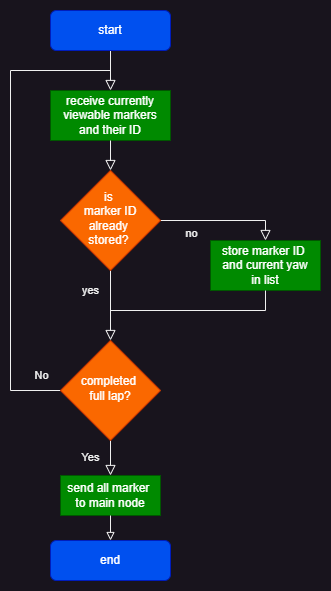

The diagram above was exported from draw.io. Its source (the exported page's mxGraphModel, read from the mxfile embedded in the PNG):
<mxGraphModel dx="1036" dy="606" grid="0" gridSize="10" guides="1" tooltips="1" connect="1" arrows="1" fold="1" page="1" pageScale="1" pageWidth="827" pageHeight="1169" math="0" shadow="0">
  <root>
    <mxCell id="WIyWlLk6GJQsqaUBKTNV-0" />
    <mxCell id="WIyWlLk6GJQsqaUBKTNV-1" parent="WIyWlLk6GJQsqaUBKTNV-0" />
    <mxCell id="WIyWlLk6GJQsqaUBKTNV-2" value="" style="rounded=0;html=1;jettySize=auto;orthogonalLoop=1;fontSize=11;endArrow=block;endFill=0;endSize=8;strokeWidth=1;shadow=0;labelBackgroundColor=none;edgeStyle=orthogonalEdgeStyle;" parent="WIyWlLk6GJQsqaUBKTNV-1" source="WIyWlLk6GJQsqaUBKTNV-3" target="DVH09xKQnn7CAT-RIwS2-0" edge="1">
      <mxGeometry relative="1" as="geometry">
        <mxPoint x="220" y="150" as="targetPoint" />
      </mxGeometry>
    </mxCell>
    <mxCell id="WIyWlLk6GJQsqaUBKTNV-3" value="start" style="rounded=1;whiteSpace=wrap;html=1;fontSize=12;glass=0;strokeWidth=1;shadow=0;fillColor=#0050ef;fontColor=#ffffff;strokeColor=#001DBC;" parent="WIyWlLk6GJQsqaUBKTNV-1" vertex="1">
      <mxGeometry x="160" y="50" width="120" height="40" as="geometry" />
    </mxCell>
    <mxCell id="WIyWlLk6GJQsqaUBKTNV-4" value="no&lt;div&gt;&lt;br&gt;&lt;/div&gt;" style="rounded=0;html=1;jettySize=auto;orthogonalLoop=1;fontSize=11;endArrow=block;endFill=0;endSize=8;strokeWidth=1;shadow=0;labelBackgroundColor=none;edgeStyle=orthogonalEdgeStyle;exitX=1;exitY=0.5;exitDx=0;exitDy=0;" parent="WIyWlLk6GJQsqaUBKTNV-1" source="WIyWlLk6GJQsqaUBKTNV-6" target="GXxe5BWh8dq3xB0uqu_m-1" edge="1">
      <mxGeometry x="-0.5" y="-20" relative="1" as="geometry">
        <mxPoint as="offset" />
        <mxPoint x="370" y="250" as="sourcePoint" />
        <mxPoint x="340" y="280" as="targetPoint" />
        <Array as="points">
          <mxPoint x="375" y="260" />
        </Array>
      </mxGeometry>
    </mxCell>
    <mxCell id="WIyWlLk6GJQsqaUBKTNV-5" value="yes" style="edgeStyle=orthogonalEdgeStyle;rounded=0;html=1;jettySize=auto;orthogonalLoop=1;fontSize=11;endArrow=block;endFill=0;endSize=8;strokeWidth=1;shadow=0;labelBackgroundColor=none;" parent="WIyWlLk6GJQsqaUBKTNV-1" source="WIyWlLk6GJQsqaUBKTNV-6" target="WIyWlLk6GJQsqaUBKTNV-10" edge="1">
      <mxGeometry x="-0.4286" y="-20" relative="1" as="geometry">
        <mxPoint as="offset" />
        <mxPoint x="220" y="410" as="targetPoint" />
        <mxPoint x="90" y="330" as="sourcePoint" />
      </mxGeometry>
    </mxCell>
    <mxCell id="WIyWlLk6GJQsqaUBKTNV-6" value="is&amp;nbsp;&lt;div&gt;marker ID already&amp;nbsp;&lt;div&gt;stored?&amp;nbsp;&lt;/div&gt;&lt;/div&gt;" style="rhombus;whiteSpace=wrap;html=1;shadow=0;fontFamily=Helvetica;fontSize=12;align=center;strokeWidth=1;spacing=6;spacingTop=-4;fillColor=#fa6800;fontColor=#FFFFFF;strokeColor=#C73500;" parent="WIyWlLk6GJQsqaUBKTNV-1" vertex="1">
      <mxGeometry x="170" y="210" width="100" height="100" as="geometry" />
    </mxCell>
    <mxCell id="WIyWlLk6GJQsqaUBKTNV-8" value="No" style="rounded=0;html=1;jettySize=auto;orthogonalLoop=1;fontSize=11;endArrow=none;endFill=0;endSize=8;strokeWidth=1;shadow=0;labelBackgroundColor=none;edgeStyle=orthogonalEdgeStyle;exitX=0;exitY=0.5;exitDx=0;exitDy=0;" parent="WIyWlLk6GJQsqaUBKTNV-1" source="WIyWlLk6GJQsqaUBKTNV-10" edge="1">
      <mxGeometry x="-0.9192" y="-15" relative="1" as="geometry">
        <mxPoint as="offset" />
        <mxPoint x="220" y="110" as="targetPoint" />
        <Array as="points">
          <mxPoint x="120" y="430" />
          <mxPoint x="120" y="110" />
        </Array>
      </mxGeometry>
    </mxCell>
    <mxCell id="WIyWlLk6GJQsqaUBKTNV-9" value="Yes" style="edgeStyle=orthogonalEdgeStyle;rounded=0;html=1;jettySize=auto;orthogonalLoop=1;fontSize=11;endArrow=block;endFill=0;endSize=8;strokeWidth=1;shadow=0;labelBackgroundColor=none;" parent="WIyWlLk6GJQsqaUBKTNV-1" source="WIyWlLk6GJQsqaUBKTNV-10" target="1eZkCbMdY6_Be5WgdtMU-11" edge="1">
      <mxGeometry y="20" relative="1" as="geometry">
        <mxPoint as="offset" />
        <mxPoint x="220" y="550" as="targetPoint" />
        <Array as="points" />
      </mxGeometry>
    </mxCell>
    <mxCell id="WIyWlLk6GJQsqaUBKTNV-10" value="completed&amp;nbsp;&lt;div&gt;full lap?&lt;/div&gt;" style="rhombus;whiteSpace=wrap;html=1;shadow=0;fontFamily=Helvetica;fontSize=12;align=center;strokeWidth=1;spacing=6;spacingTop=-4;fillColor=#fa6800;fontColor=#FFFFFF;strokeColor=#C73500;" parent="WIyWlLk6GJQsqaUBKTNV-1" vertex="1">
      <mxGeometry x="170" y="380" width="100" height="100" as="geometry" />
    </mxCell>
    <mxCell id="WIyWlLk6GJQsqaUBKTNV-11" value="end" style="rounded=1;whiteSpace=wrap;html=1;fontSize=12;glass=0;strokeWidth=1;shadow=0;fillColor=#0050ef;fontColor=#ffffff;strokeColor=#001DBC;" parent="WIyWlLk6GJQsqaUBKTNV-1" vertex="1">
      <mxGeometry x="160" y="580" width="120" height="40" as="geometry" />
    </mxCell>
    <mxCell id="1eZkCbMdY6_Be5WgdtMU-11" value="send all marker&amp;nbsp;&lt;div&gt;to main node&lt;/div&gt;" style="rounded=0;whiteSpace=wrap;html=1;fillColor=#008a00;fontColor=#ffffff;strokeColor=#005700;" parent="WIyWlLk6GJQsqaUBKTNV-1" vertex="1">
      <mxGeometry x="170" y="515" width="100" height="40" as="geometry" />
    </mxCell>
    <mxCell id="1eZkCbMdY6_Be5WgdtMU-12" value="" style="endArrow=block;html=1;rounded=0;entryX=0.5;entryY=0;entryDx=0;entryDy=0;exitX=0.5;exitY=1;exitDx=0;exitDy=0;endFill=0;" parent="WIyWlLk6GJQsqaUBKTNV-1" source="1eZkCbMdY6_Be5WgdtMU-11" target="WIyWlLk6GJQsqaUBKTNV-11" edge="1">
      <mxGeometry width="50" height="50" relative="1" as="geometry">
        <mxPoint x="430" y="295" as="sourcePoint" />
        <mxPoint x="480" y="245" as="targetPoint" />
      </mxGeometry>
    </mxCell>
    <mxCell id="DVH09xKQnn7CAT-RIwS2-0" value="receive currently viewable markers&lt;div&gt;and their ID&lt;/div&gt;" style="rounded=0;whiteSpace=wrap;html=1;fillColor=#008a00;fontColor=#ffffff;strokeColor=#005700;" parent="WIyWlLk6GJQsqaUBKTNV-1" vertex="1">
      <mxGeometry x="160" y="130" width="120" height="50" as="geometry" />
    </mxCell>
    <mxCell id="GXxe5BWh8dq3xB0uqu_m-0" value="" style="rounded=0;html=1;jettySize=auto;orthogonalLoop=1;fontSize=11;endArrow=block;endFill=0;endSize=8;strokeWidth=1;shadow=0;labelBackgroundColor=none;edgeStyle=orthogonalEdgeStyle;" parent="WIyWlLk6GJQsqaUBKTNV-1" source="DVH09xKQnn7CAT-RIwS2-0" target="WIyWlLk6GJQsqaUBKTNV-6" edge="1">
      <mxGeometry relative="1" as="geometry">
        <mxPoint x="230" y="160" as="targetPoint" />
        <mxPoint x="230" y="100" as="sourcePoint" />
      </mxGeometry>
    </mxCell>
    <mxCell id="GXxe5BWh8dq3xB0uqu_m-1" value="store marker ID&amp;nbsp;&lt;div&gt;and current yaw&lt;/div&gt;&lt;div&gt;in list&lt;/div&gt;" style="rounded=0;whiteSpace=wrap;html=1;fillColor=#008a00;fontColor=#ffffff;strokeColor=#005700;" parent="WIyWlLk6GJQsqaUBKTNV-1" vertex="1">
      <mxGeometry x="320" y="280" width="110" height="50" as="geometry" />
    </mxCell>
    <mxCell id="GXxe5BWh8dq3xB0uqu_m-3" value="" style="endArrow=none;html=1;rounded=0;edgeStyle=orthogonalEdgeStyle;exitX=0.5;exitY=1;exitDx=0;exitDy=0;" parent="WIyWlLk6GJQsqaUBKTNV-1" source="GXxe5BWh8dq3xB0uqu_m-1" edge="1">
      <mxGeometry width="50" height="50" relative="1" as="geometry">
        <mxPoint x="150" y="210" as="sourcePoint" />
        <mxPoint x="220" y="360" as="targetPoint" />
        <Array as="points">
          <mxPoint x="375" y="350" />
          <mxPoint x="220" y="350" />
        </Array>
      </mxGeometry>
    </mxCell>
  </root>
</mxGraphModel>